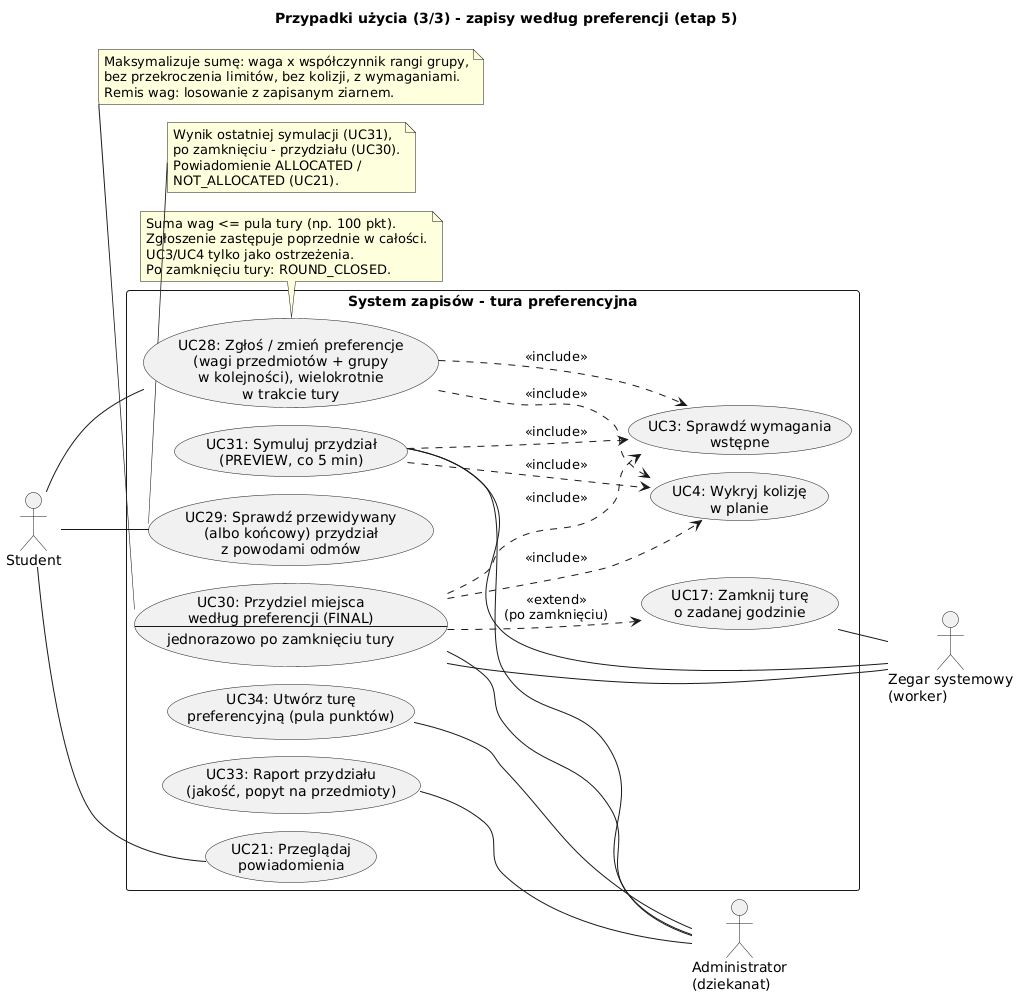

The diagram above was rendered by PlantUML. Its source (embedded in the PNG):
@startuml przypadki_uzycia_preferencje
!pragma layout smetana
left to right direction
title Przypadki użycia (3/3) - zapisy według preferencji (etap 5)
skinparam shadowing false

actor "Student" as S
actor "Administrator\n(dziekanat)" as A
actor "Zegar systemowy\n(worker)" as Z

rectangle "System zapisów - tura preferencyjna" {
  usecase "UC34: Utwórz turę\npreferencyjną (pula punktów)" as UC34
  usecase UC28 as "UC28: Zgłoś / zmień preferencje
(wagi przedmiotów + grupy
w kolejności), wielokrotnie
w trakcie tury"
  usecase "UC29: Sprawdź przewidywany\n(albo końcowy) przydział\nz powodami odmów" as UC29
  usecase "UC31: Symuluj przydział\n(PREVIEW, co 5 min)" as UC31
  usecase "UC17: Zamknij turę\no zadanej godzinie" as UC17
  usecase UC30 as "UC30: Przydziel miejsca
według preferencji (FINAL)
--
jednorazowo po zamknięciu tury"
  usecase "UC33: Raport przydziału\n(jakość, popyt na przedmioty)" as UC33
  usecase "UC3: Sprawdź wymagania\nwstępne" as UC3
  usecase "UC4: Wykryj kolizję\nw planie" as UC4
  usecase "UC21: Przeglądaj\npowiadomienia" as UC21
}

S -- UC28
S -- UC29
S -- UC21
UC34 -- A
UC33 -- A
UC30 -- A
UC31 -- A
UC31 -- Z
UC17 -- Z
UC30 -- Z

UC28 ..> UC3 : <<include>>
UC28 ..> UC4 : <<include>>
UC31 ..> UC3 : <<include>>
UC31 ..> UC4 : <<include>>
UC30 ..> UC3 : <<include>>
UC30 ..> UC4 : <<include>>
UC30 ..> UC17 : <<extend>>\n(po zamknięciu)

note bottom of UC28
  Suma wag <= pula tury (np. 100 pkt).
  Zgłoszenie zastępuje poprzednie w całości.
  UC3/UC4 tylko jako ostrzeżenia.
  Po zamknięciu tury: ROUND_CLOSED.
end note
note bottom of UC29
  Wynik ostatniej symulacji (UC31),
  po zamknięciu - przydziału (UC30).
  Powiadomienie ALLOCATED /
  NOT_ALLOCATED (UC21).
end note
note bottom of UC30
  Maksymalizuje sumę: waga x współczynnik rangi grupy,
  bez przekroczenia limitów, bez kolizji, z wymaganiami.
  Remis wag: losowanie z zapisanym ziarnem.
end note
@enduml